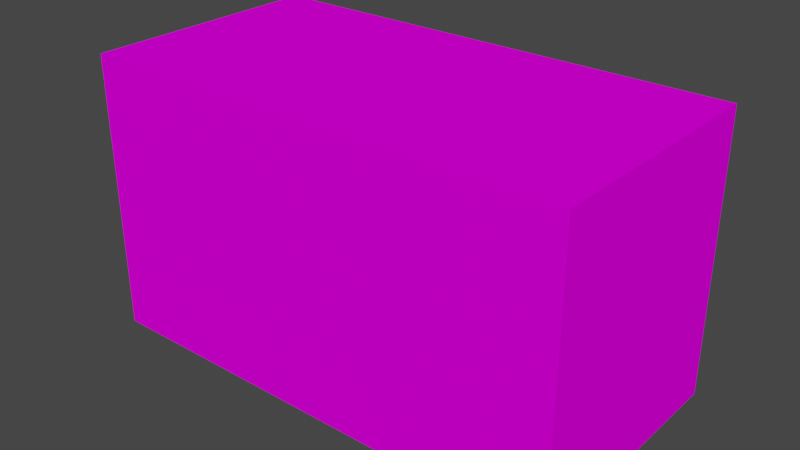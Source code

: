 # Source: BrickDefault.blend  (saved by Blender 2.91.10; exported with 4.5.12 LTS)
import bpy
from mathutils import Matrix  # noqa: F401  (used for matrix-valued properties, if any)

bpy.ops.wm.read_factory_settings(use_empty=True)
scene = bpy.context.scene
scene.name = 'Scene'

# ---- collections
col_collection = bpy.data.collections.new('Collection'); scene.collection.children.link(col_collection)

# ---- images (referenced by path relative to the original .blend; pixels are not part of the script)
import os
ASSET_DIR = os.environ.get("B2B_ASSET_DIR", "")  # directory of the original .blend (textures are referenced by path, not embedded)
HERE = os.path.dirname(os.path.abspath(__file__))  # packed textures are extracted next to this script under _unpacked/

def load_image(name, relpath, width, height, colorspace="sRGB"):
    """Load a texture the original file referenced (path relative to the .blend, or extracted next to this script)."""
    p = next((c for c in (os.path.join(HERE, relpath), os.path.join(ASSET_DIR, relpath)) if relpath and os.path.exists(c)), "")
    if p:
        img = bpy.data.images.load(p, check_existing=True)
        img.name = name
    else:  # same state as the original file: an image datablock whose file is absent (Cycles renders it pink)
        img = bpy.data.images.new(name, width, height)
        img.source = "FILE"
        img.filepath = "//" + (relpath or name)
    img.colorspace_settings.name = colorspace
    return img
img_brick_test_png = load_image('Brick-Test.png', 'Brick-Test.png', 1024, 1024, 'sRGB')

# ---- materials (node trees are filled in below, after node groups)
mat_material = bpy.data.materials.new('Material')
mat_material.alpha_threshold = 0.0
mat_material.use_transparent_shadow = False
mat_material.line_color = (0.0, 0.0, 0.0, 1.0)

# ---- material node trees
mat_material.use_nodes = True; mat_material.node_tree.nodes.clear()
_N = mat_material.node_tree.nodes; _L = mat_material.node_tree.links
n0 = _N.new('ShaderNodeOutputMaterial'); n0.name = 'Material Output'; n0.location = (300, 300)
n1 = _N.new('ShaderNodeTexImage'); n1.name = 'Image Texture'; n1.location = (-316, 263)
n1.image = img_brick_test_png
n2 = _N.new('ShaderNodeBsdfDiffuse'); n2.name = 'Diffuse BSDF'; n2.location = (55, 269)
_L.new(n1.outputs[0], n2.inputs[0])
_L.new(n2.outputs[0], n0.inputs[0])
n0.is_active_output = True

# ---- world
world_world = bpy.data.worlds.new('World'); scene.world = world_world
world_world.use_nodes = True; world_world.node_tree.nodes.clear()
_N = world_world.node_tree.nodes; _L = world_world.node_tree.links
n0 = _N.new('ShaderNodeOutputWorld'); n0.name = 'World Output'; n0.location = (300, 300)
n1 = _N.new('ShaderNodeBackground'); n1.name = 'Background'; n1.location = (10, 300)
n1.inputs[0].default_value = (0.05088, 0.05088, 0.05088, 1.0)
_L.new(n1.outputs[0], n0.inputs[0])
n0.is_active_output = True
world_world.color = (0.05088, 0.05088, 0.05088)
world_world.use_sun_shadow = False
world_world.sun_shadow_jitter_overblur = 0.0

# ---- meshes
me_cube = bpy.data.meshes.new('Cube')
me_cube.from_pydata([(1.0, 1.0, 1.0), (1.0, 1.0, -1.0), (1.0, -1.0, 1.0), (1.0, -1.0, -1.0), (-1.0, 1.0, 1.0), (-1.0, 1.0, -1.0), (-1.0, -1.0, 1.0), (-1.0, -1.0, -1.0)], [], [(0, 4, 6, 2), (3, 2, 6, 7), (7, 6, 4, 5), (5, 1, 3, 7), (1, 0, 2, 3), (5, 4, 0, 1)])
_uv = me_cube.uv_layers.new(name='UVMap')
_uv.uv.foreach_set('vector', [0.9987, 0.9987, 0.0004409, 0.9996, 0.001768, 0.001342, 0.9983, 0.001488, 0.9983, 0.001488, 0.9987, 0.9987, 0.0004409, 0.9996, 0.001768, 0.001342, 0.9983, 0.001488, 0.001768, 0.001342, 0.0004409, 0.9996, 0.9987, 0.9987, 0.9987, 0.9987, 0.0004409, 0.9996, 0.001768, 0.001342, 0.9983, 0.001488, 0.9987, 0.9987, 0.0004409, 0.9996, 0.001768, 0.001342, 0.9983, 0.001488, 0.9983, 0.001488, 0.9987, 0.9987, 0.0004409, 0.9996, 0.001768, 0.001342])
me_cube.materials.append(mat_material)
me_cube.use_remesh_preserve_volume = False
me_cube.use_remesh_preserve_attributes = False
me_cube.use_mirror_vertex_groups = False
me_cube.update()

# ---- objects
ob_cube = bpy.data.objects.new('Cube', me_cube)

# ---- transforms, parenting, visibility, modifiers, constraints
ob_cube.location = (0.0, 0.0, 0.0)
ob_cube.scale = (1.75, 0.88, 1.0)
ob_cube.lock_rotations_4d = False
ob_cube.empty_display_type = 'ARROWS'
ob_cube.lineart.crease_threshold = 0.0

# ---- collection membership
col_collection.objects.link(ob_cube)

# ---- scene / render settings (as saved in the file)
scene.frame_start = 1; scene.frame_end = 250; scene.frame_set(1)
scene.render.engine = 'BLENDER_EEVEE_NEXT'
scene.cycles.use_denoising = False
scene.cycles.samples = 128
scene.cycles.sampling_pattern = 'TABULATED_SOBOL'
scene.cycles.use_adaptive_sampling = False
scene.cycles.use_light_tree = False
scene.view_settings.view_transform = 'Filmic'
bpy.context.view_layer.update()

# ---- added for rendering (the .blend has no active camera and no usable light): camera, sun
cam_auto = bpy.data.cameras.new('AutoCamera')
cam_auto.lens = 50.0
cam_auto.sensor_width = 36.0
cam_auto.clip_end = 1000.0
ob_auto_camera = bpy.data.objects.new('AutoCamera', cam_auto)
scene.collection.objects.link(ob_auto_camera)
ob_auto_camera.location = (4.06968, -4.88362, 3.25575)
ob_auto_camera.rotation_euler = (1.09748, -7.21219e-08, 0.694738)
scene.camera = ob_auto_camera
light_auto_sun = bpy.data.lights.new('AutoSun', 'SUN')
light_auto_sun.energy = 3.0
light_auto_sun.angle = 0.0523599
ob_auto_sun = bpy.data.objects.new('AutoSun', light_auto_sun)
scene.collection.objects.link(ob_auto_sun)
ob_auto_sun.rotation_euler = (0.872665, 0.174533, 0.523599)
bpy.context.view_layer.update()
